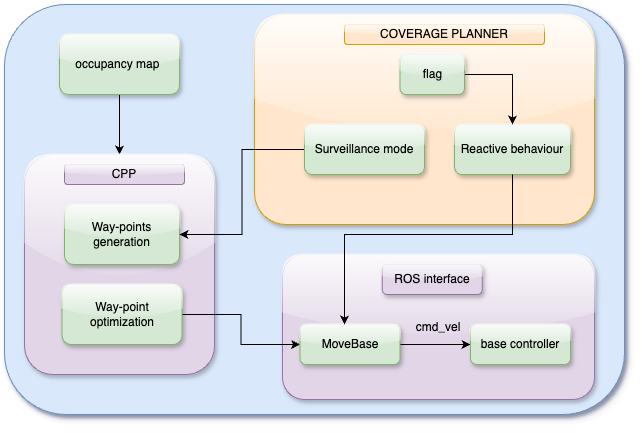

The diagram above was exported from draw.io. Its source (the exported page's mxGraphModel, read from the mxfile embedded in the PNG):
<mxGraphModel dx="954" dy="606" grid="1" gridSize="10" guides="1" tooltips="1" connect="1" arrows="1" fold="1" page="0" pageScale="1" pageWidth="827" pageHeight="1169" background="none" math="0" shadow="1">
  <root>
    <mxCell id="0" />
    <mxCell id="1" parent="0" />
    <mxCell id="m1rzunkJf9gvkDGTkhgL-12" value="" style="rounded=1;whiteSpace=wrap;html=1;fillColor=#dae8fc;strokeColor=#6c8ebf;shadow=1;glass=0;" parent="1" vertex="1">
      <mxGeometry x="50" y="110" width="620" height="410" as="geometry" />
    </mxCell>
    <mxCell id="m1rzunkJf9gvkDGTkhgL-11" value="" style="rounded=1;whiteSpace=wrap;html=1;fillColor=#ffe6cc;strokeColor=#d79b00;shadow=1;glass=1;" parent="1" vertex="1">
      <mxGeometry x="300" y="120" width="340" height="210" as="geometry" />
    </mxCell>
    <mxCell id="eXwCnIhZqx8UuCJhGKe5-5" value="cmd_vel" style="rounded=1;whiteSpace=wrap;html=1;fillColor=#e1d5e7;strokeColor=#9673a6;shadow=1;glass=1;" parent="1" vertex="1">
      <mxGeometry x="328" y="360" width="312" height="145" as="geometry" />
    </mxCell>
    <mxCell id="aJASNtJV7KgQw0gLmVzD-7" style="edgeStyle=orthogonalEdgeStyle;rounded=0;orthogonalLoop=1;jettySize=auto;html=1;exitX=1;exitY=0.5;exitDx=0;exitDy=0;" edge="1" parent="1" source="eXwCnIhZqx8UuCJhGKe5-6" target="aJASNtJV7KgQw0gLmVzD-1">
      <mxGeometry relative="1" as="geometry" />
    </mxCell>
    <mxCell id="eXwCnIhZqx8UuCJhGKe5-6" value="MoveBase" style="rounded=1;whiteSpace=wrap;html=1;fillColor=#d5e8d4;strokeColor=#82b366;shadow=1;glass=1;" parent="1" vertex="1">
      <mxGeometry x="345.5" y="430" width="100" height="40" as="geometry" />
    </mxCell>
    <mxCell id="aJASNtJV7KgQw0gLmVzD-11" style="edgeStyle=orthogonalEdgeStyle;rounded=0;orthogonalLoop=1;jettySize=auto;html=1;exitX=0.5;exitY=1;exitDx=0;exitDy=0;entryX=0.5;entryY=0;entryDx=0;entryDy=0;" edge="1" parent="1" source="eXwCnIhZqx8UuCJhGKe5-7" target="eXwCnIhZqx8UuCJhGKe5-8">
      <mxGeometry relative="1" as="geometry" />
    </mxCell>
    <mxCell id="eXwCnIhZqx8UuCJhGKe5-7" value="occupancy map&amp;nbsp;" style="rounded=1;whiteSpace=wrap;html=1;fillColor=#d5e8d4;strokeColor=#82b366;shadow=1;glass=1;" parent="1" vertex="1">
      <mxGeometry x="105" y="140" width="120" height="60" as="geometry" />
    </mxCell>
    <mxCell id="eXwCnIhZqx8UuCJhGKe5-8" value="" style="rounded=1;whiteSpace=wrap;html=1;fillColor=#e1d5e7;strokeColor=#9673a6;shadow=1;glass=1;" parent="1" vertex="1">
      <mxGeometry x="70" y="260" width="190" height="220" as="geometry" />
    </mxCell>
    <mxCell id="eXwCnIhZqx8UuCJhGKe5-10" value="Way-points generation" style="rounded=1;whiteSpace=wrap;html=1;fillColor=#d5e8d4;strokeColor=#82b366;shadow=1;glass=1;" parent="1" vertex="1">
      <mxGeometry x="110" y="310" width="115" height="60" as="geometry" />
    </mxCell>
    <mxCell id="aJASNtJV7KgQw0gLmVzD-9" style="edgeStyle=orthogonalEdgeStyle;rounded=0;orthogonalLoop=1;jettySize=auto;html=1;exitX=1;exitY=0.5;exitDx=0;exitDy=0;entryX=0;entryY=0.5;entryDx=0;entryDy=0;" edge="1" parent="1" source="eXwCnIhZqx8UuCJhGKe5-11" target="eXwCnIhZqx8UuCJhGKe5-6">
      <mxGeometry relative="1" as="geometry" />
    </mxCell>
    <mxCell id="eXwCnIhZqx8UuCJhGKe5-11" value="Way-point optimization" style="rounded=1;whiteSpace=wrap;html=1;fillColor=#d5e8d4;strokeColor=#82b366;shadow=1;glass=1;" parent="1" vertex="1">
      <mxGeometry x="107.5" y="390" width="120" height="60" as="geometry" />
    </mxCell>
    <mxCell id="eXwCnIhZqx8UuCJhGKe5-12" value="Reactive behaviour" style="rounded=1;whiteSpace=wrap;html=1;fillColor=#d5e8d4;strokeColor=#82b366;shadow=1;glass=1;" parent="1" vertex="1">
      <mxGeometry x="500" y="230" width="116" height="50" as="geometry" />
    </mxCell>
    <mxCell id="aJASNtJV7KgQw0gLmVzD-5" style="edgeStyle=orthogonalEdgeStyle;rounded=0;orthogonalLoop=1;jettySize=auto;html=1;exitX=0;exitY=0.5;exitDx=0;exitDy=0;entryX=1;entryY=0.5;entryDx=0;entryDy=0;" edge="1" parent="1" source="eXwCnIhZqx8UuCJhGKe5-13" target="eXwCnIhZqx8UuCJhGKe5-10">
      <mxGeometry relative="1" as="geometry" />
    </mxCell>
    <mxCell id="eXwCnIhZqx8UuCJhGKe5-13" value="Surveillance mode" style="rounded=1;whiteSpace=wrap;html=1;fillColor=#d5e8d4;strokeColor=#82b366;shadow=1;glass=1;" parent="1" vertex="1">
      <mxGeometry x="350" y="230" width="120" height="50" as="geometry" />
    </mxCell>
    <mxCell id="aJASNtJV7KgQw0gLmVzD-4" style="edgeStyle=orthogonalEdgeStyle;rounded=0;orthogonalLoop=1;jettySize=auto;html=1;exitX=1;exitY=0.5;exitDx=0;exitDy=0;" edge="1" parent="1" source="m1rzunkJf9gvkDGTkhgL-2" target="eXwCnIhZqx8UuCJhGKe5-12">
      <mxGeometry relative="1" as="geometry" />
    </mxCell>
    <mxCell id="m1rzunkJf9gvkDGTkhgL-2" value="flag" style="rounded=1;whiteSpace=wrap;html=1;fillColor=#d5e8d4;strokeColor=#82b366;shadow=1;glass=1;" parent="1" vertex="1">
      <mxGeometry x="445.5" y="160" width="64.5" height="40" as="geometry" />
    </mxCell>
    <mxCell id="m1rzunkJf9gvkDGTkhgL-13" value="COVERAGE PLANNER" style="rounded=1;whiteSpace=wrap;html=1;fillColor=#ffe6cc;strokeColor=#d79b00;glass=1;" parent="1" vertex="1">
      <mxGeometry x="390" y="130" width="200" height="20" as="geometry" />
    </mxCell>
    <mxCell id="m1rzunkJf9gvkDGTkhgL-14" value="CPP" style="rounded=1;whiteSpace=wrap;html=1;fillColor=#e1d5e7;strokeColor=#9673a6;glass=1;" parent="1" vertex="1">
      <mxGeometry x="110" y="270" width="120" height="20" as="geometry" />
    </mxCell>
    <mxCell id="aJASNtJV7KgQw0gLmVzD-1" value="base controller" style="rounded=1;whiteSpace=wrap;html=1;fillColor=#d5e8d4;strokeColor=#82b366;shadow=1;glass=1;" vertex="1" parent="1">
      <mxGeometry x="516" y="430" width="100" height="40" as="geometry" />
    </mxCell>
    <mxCell id="aJASNtJV7KgQw0gLmVzD-2" value="ROS interface" style="rounded=1;whiteSpace=wrap;html=1;fillColor=#e1d5e7;strokeColor=#9673a6;shadow=1;glass=1;" vertex="1" parent="1">
      <mxGeometry x="427.75" y="370" width="100" height="30" as="geometry" />
    </mxCell>
    <mxCell id="aJASNtJV7KgQw0gLmVzD-10" style="edgeStyle=orthogonalEdgeStyle;rounded=0;orthogonalLoop=1;jettySize=auto;html=1;exitX=0.5;exitY=1;exitDx=0;exitDy=0;entryX=0.445;entryY=0;entryDx=0;entryDy=0;entryPerimeter=0;" edge="1" parent="1" source="eXwCnIhZqx8UuCJhGKe5-12" target="eXwCnIhZqx8UuCJhGKe5-6">
      <mxGeometry relative="1" as="geometry">
        <Array as="points">
          <mxPoint x="558" y="340" />
          <mxPoint x="390" y="340" />
        </Array>
      </mxGeometry>
    </mxCell>
  </root>
</mxGraphModel>